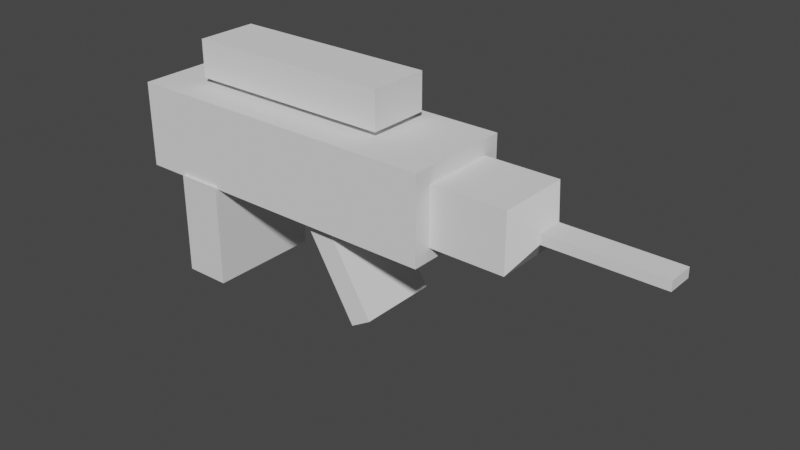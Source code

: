 # Source: sniper_rifle.blend  (saved by Blender 3.5.10; exported with 4.5.12 LTS)
import bpy
from mathutils import Matrix  # noqa: F401  (used for matrix-valued properties, if any)

bpy.ops.wm.read_factory_settings(use_empty=True)
scene = bpy.context.scene
scene.name = 'Scene'

# ---- collections
col_collection = bpy.data.collections.new('Collection'); scene.collection.children.link(col_collection)

# ---- materials (node trees are filled in below, after node groups)
mat_material = bpy.data.materials.new('Material')
mat_material.alpha_threshold = 0.0
mat_material.use_transparent_shadow = False
mat_material.roughness = 0.5
mat_material.line_color = (0.0, 0.0, 0.0, 1.0)

# ---- material node trees
mat_material.use_nodes = True; mat_material.node_tree.nodes.clear()
_N = mat_material.node_tree.nodes; _L = mat_material.node_tree.links
n0 = _N.new('ShaderNodeOutputMaterial'); n0.name = 'Material Output'; n0.location = (300, 300)
n1 = _N.new('ShaderNodeBsdfPrincipled'); n1.name = 'Principled BSDF'; n1.location = (10, 300)
n1.distribution = 'GGX'
n1.subsurface_method = 'RANDOM_WALK_SKIN'
n1.inputs[3].default_value = 1.45
n1.inputs[27].default_value = (0.0, 0.0, 0.0, 1.0)
n1.inputs[28].default_value = 1.0
_L.new(n1.outputs[0], n0.inputs[0])
n0.is_active_output = True

# ---- world
world_world = bpy.data.worlds.new('World'); scene.world = world_world
world_world.use_nodes = True; world_world.node_tree.nodes.clear()
_N = world_world.node_tree.nodes; _L = world_world.node_tree.links
n0 = _N.new('ShaderNodeOutputWorld'); n0.name = 'World Output'; n0.location = (300, 300)
n1 = _N.new('ShaderNodeBackground'); n1.name = 'Background'; n1.location = (10, 300)
n1.inputs[0].default_value = (0.05088, 0.05088, 0.05088, 1.0)
_L.new(n1.outputs[0], n0.inputs[0])
n0.is_active_output = True
world_world.color = (0.05088, 0.05088, 0.05088)
world_world.use_sun_shadow = False
world_world.sun_shadow_jitter_overblur = 0.0

# ---- meshes
me_cube = bpy.data.meshes.new('Cube')
me_cube.from_pydata([(1.0, 1.0, 1.0), (1.0, 1.0, -1.0), (1.0, -1.0, 1.0), (1.0, -1.0, -1.0), (-1.0, 1.0, 1.0), (-1.0, 1.0, -1.0), (-1.0, -1.0, 1.0), (-1.0, -1.0, -1.0)], [], [(0, 4, 6, 2), (3, 2, 6, 7), (7, 6, 4, 5), (5, 1, 3, 7), (1, 0, 2, 3), (5, 4, 0, 1)])
_uv = me_cube.uv_layers.new(name='UVMap')
_uv.uv.foreach_set('vector', [0.625, 0.5, 0.875, 0.5, 0.875, 0.75, 0.625, 0.75, 0.375, 0.75, 0.625, 0.75, 0.625, 1.0, 0.375, 1.0, 0.375, 0.0, 0.625, 0.0, 0.625, 0.25, 0.375, 0.25, 0.125, 0.5, 0.375, 0.5, 0.375, 0.75, 0.125, 0.75, 0.375, 0.5, 0.625, 0.5, 0.625, 0.75, 0.375, 0.75, 0.375, 0.25, 0.625, 0.25, 0.625, 0.5, 0.375, 0.5])
me_cube.materials.append(mat_material)
me_cube.use_mirror_vertex_groups = False
me_cube.update()
me_cube_002 = bpy.data.meshes.new('Cube.002')
me_cube_002.from_pydata([(-0.6232, -0.9485, -0.7438), (-0.6232, -0.9485, 0.7438), (-0.6232, 0.9485, -0.7438), (-0.6232, 0.9485, 0.7438), (1.388, -0.9485, -0.7438), (1.388, -0.9485, 0.7438), (1.388, 0.9485, -0.7438), (1.388, 0.9485, 0.7438)], [], [(0, 1, 3, 2), (2, 3, 7, 6), (6, 7, 5, 4), (4, 5, 1, 0), (2, 6, 4, 0), (7, 3, 1, 5)])
_uv = me_cube_002.uv_layers.new(name='UVMap')
_uv.uv.foreach_set('vector', [0.375, 0.0, 0.625, 0.0, 0.625, 0.25, 0.375, 0.25, 0.375, 0.25, 0.625, 0.25, 0.625, 0.5, 0.375, 0.5, 0.375, 0.5, 0.625, 0.5, 0.625, 0.75, 0.375, 0.75, 0.375, 0.75, 0.625, 0.75, 0.625, 1.0, 0.375, 1.0, 0.125, 0.5, 0.375, 0.5, 0.375, 0.75, 0.125, 0.75, 0.625, 0.5, 0.875, 0.5, 0.875, 0.75, 0.625, 0.75])
me_cube_002.update()
me_cube_003 = bpy.data.meshes.new('Cube.003')
me_cube_003.from_pydata([(-0.736, -0.6547, -0.2063), (-0.736, -0.6547, 0.2063), (-0.736, 0.6547, -0.2063), (-0.736, 0.6547, 0.2063), (0.736, -0.6547, -0.2063), (0.736, -0.6547, 0.2063), (0.736, 0.6547, -0.2063), (0.736, 0.6547, 0.2063)], [], [(0, 1, 3, 2), (2, 3, 7, 6), (6, 7, 5, 4), (4, 5, 1, 0), (2, 6, 4, 0), (7, 3, 1, 5)])
_uv = me_cube_003.uv_layers.new(name='UVMap')
_uv.uv.foreach_set('vector', [0.375, 0.0, 0.625, 0.0, 0.625, 0.25, 0.375, 0.25, 0.375, 0.25, 0.625, 0.25, 0.625, 0.5, 0.375, 0.5, 0.375, 0.5, 0.625, 0.5, 0.625, 0.75, 0.375, 0.75, 0.375, 0.75, 0.625, 0.75, 0.625, 1.0, 0.375, 1.0, 0.125, 0.5, 0.375, 0.5, 0.375, 0.75, 0.125, 0.75, 0.625, 0.5, 0.875, 0.5, 0.875, 0.75, 0.625, 0.75])
me_cube_003.update()
me_cube_004 = bpy.data.meshes.new('Cube.004')
me_cube_004.from_pydata([(-0.6468, -0.5018, -1.275), (-0.6468, 0.5018, -1.275), (0.6468, -0.5018, -1.275), (0.6468, 0.5018, -1.275), (-0.2281, -0.08311, 1.275), (-0.6468, -0.5018, 0.8562), (-0.2281, 0.08311, 1.275), (-0.6468, 0.5018, 0.8562), (0.2281, -0.08311, 1.275), (0.6468, -0.5018, 0.8562), (0.2281, 0.08311, 1.275), (0.6468, 0.5018, 0.8562), (-0.2281, -0.08311, 1.586), (-0.2281, 0.08311, 1.586), (0.2281, 0.08311, 1.586), (0.2281, -0.08311, 1.586), (-0.2281, -0.08311, 4.199), (-0.2281, 0.08311, 4.199), (0.2281, 0.08311, 4.199), (0.2281, -0.08311, 4.199)], [], [(6, 4, 12, 13), (3, 11, 9, 2), (0, 5, 7, 1), (1, 3, 2, 0), (1, 7, 11, 3), (4, 6, 7, 5), (6, 10, 11, 7), (10, 8, 9, 11), (8, 4, 5, 9), (2, 9, 5, 0), (12, 15, 19, 16), (4, 8, 15, 12), (10, 6, 13, 14), (8, 10, 14, 15), (18, 17, 16, 19), (14, 13, 17, 18), (15, 14, 18, 19), (13, 12, 16, 17)])
_uv = me_cube_004.uv_layers.new(name='UVMap')
_uv.uv.foreach_set('vector', [0.7941, 0.6043, 0.7941, 0.6457, 0.7941, 0.6457, 0.7941, 0.6043, 0.375, 0.5, 0.5839, 0.5, 0.5839, 0.75, 0.375, 0.75, 0.375, 0.0, 0.5839, 0.0, 0.5839, 0.25, 0.375, 0.25, 0.125, 0.5, 0.375, 0.5, 0.375, 0.75, 0.125, 0.75, 0.375, 0.25, 0.5839, 0.25, 0.5839, 0.5, 0.375, 0.5, 0.7941, 0.6457, 0.7941, 0.6043, 0.875, 0.5, 0.875, 0.75, 0.7941, 0.6043, 0.7059, 0.6043, 0.625, 0.5, 0.875, 0.5, 0.7059, 0.6043, 0.7059, 0.6457, 0.5839, 0.75, 0.5839, 0.5, 0.7059, 0.6457, 0.7941, 0.6457, 0.875, 0.75, 0.625, 0.75, 0.375, 0.75, 0.5839, 0.75, 0.5839, 1.0, 0.375, 1.0, 0.7941, 0.6457, 0.7059, 0.6457, 0.7059, 0.6457, 0.7941, 0.6457, 0.7941, 0.6457, 0.7059, 0.6457, 0.7059, 0.6457, 0.7941, 0.6457, 0.7059, 0.6043, 0.7941, 0.6043, 0.7941, 0.6043, 0.7059, 0.6043, 0.7059, 0.6457, 0.7059, 0.6043, 0.7059, 0.6043, 0.7059, 0.6457, 0.7059, 0.6043, 0.7941, 0.6043, 0.7941, 0.6457, 0.7059, 0.6457, 0.7059, 0.6043, 0.7941, 0.6043, 0.7941, 0.6043, 0.7059, 0.6043, 0.7059, 0.6457, 0.7059, 0.6043, 0.7059, 0.6043, 0.7059, 0.6457, 0.7941, 0.6043, 0.7941, 0.6457, 0.7941, 0.6457, 0.7941, 0.6043])
me_cube_004.update()
me_cube_001 = bpy.data.meshes.new('Cube.001')
me_cube_001.from_pydata([(-1.841, -0.5395, -0.3278), (-1.841, -0.5395, 0.3278), (-1.841, 0.5395, -0.3278), (-1.841, 0.5395, 0.3278), (1.841, -0.5395, -0.3278), (1.841, -0.5395, 0.3278), (1.841, 0.5395, -0.3278), (1.841, 0.5395, 0.3278)], [], [(0, 1, 3, 2), (2, 3, 7, 6), (6, 7, 5, 4), (4, 5, 1, 0), (2, 6, 4, 0), (7, 3, 1, 5)])
_uv = me_cube_001.uv_layers.new(name='UVMap')
_uv.uv.foreach_set('vector', [0.375, 0.0, 0.625, 0.0, 0.625, 0.25, 0.375, 0.25, 0.375, 0.25, 0.625, 0.25, 0.625, 0.5, 0.375, 0.5, 0.375, 0.5, 0.625, 0.5, 0.625, 0.75, 0.375, 0.75, 0.375, 0.75, 0.625, 0.75, 0.625, 1.0, 0.375, 1.0, 0.125, 0.5, 0.375, 0.5, 0.375, 0.75, 0.125, 0.75, 0.625, 0.5, 0.875, 0.5, 0.875, 0.75, 0.625, 0.75])
me_cube_001.update()

# ---- objects
ob_cube = bpy.data.objects.new('Cube', me_cube)
ob_cube_001 = bpy.data.objects.new('Cube.001', me_cube_002)
ob_cube_002 = bpy.data.objects.new('Cube.002', me_cube_003)
ob_cube_003 = bpy.data.objects.new('Cube.003', me_cube_004)
ob_mball = bpy.data.objects.new('Mball', None)
ob_mball_001 = bpy.data.objects.new('Mball.001', None)
ob_cube_004 = bpy.data.objects.new('Cube.004', me_cube_001)

# ---- transforms, parenting, visibility, modifiers, constraints
ob_cube.location = (-0.6241, 0.0, 0.1231)
ob_cube.scale = (0.4, 1.0, 0.89)
ob_cube.lock_rotations_4d = False
ob_cube.empty_display_type = 'ARROWS'
ob_cube.lineart.crease_threshold = 0.0
ob_cube_001.location = (-0.005722, -0.005607, 1.721)
ob_cube_001.scale = (2.83, 1.0, 1.0)
ob_cube_002.location = (2.086, -0.01443, 0.3872)
ob_cube_002.rotation_euler = (-0.0, -2.109, -0.0)
ob_cube_002.scale = (1.49, 1.08, 1.0)
ob_cube_003.location = (4.644, 0.004166, 1.697)
ob_cube_003.rotation_euler = (1.571, -0.0, 1.571)
ob_cube_003.scale = (1.0, 1.0, 0.67)
ob_mball.location = (-0.597, 0.0, -0.5282)
ob_mball.rotation_euler = (-1.332, -0.0, 0.0)
ob_mball.scale = (0.6832, 0.6832, 0.6832)
ob_mball.empty_image_offset = (0.0, 0.0)
ob_mball_001.location = (2.601, 0.0, -0.5282)
ob_mball_001.rotation_euler = (-1.332, -0.0, 0.0)
ob_mball_001.scale = (0.6832, 0.6832, 0.6832)
ob_mball_001.empty_image_offset = (0.0, 0.0)
ob_cube_004.location = (0.8585, 0.1496, 2.894)

# ---- collection membership
col_collection.objects.link(ob_cube)
col_collection.objects.link(ob_cube_001)
col_collection.objects.link(ob_cube_002)
col_collection.objects.link(ob_cube_003)
col_collection.objects.link(ob_mball)
col_collection.objects.link(ob_mball_001)
col_collection.objects.link(ob_cube_004)

# ---- scene / render settings (as saved in the file)
scene.frame_start = 1; scene.frame_end = 250; scene.frame_set(1)
scene.render.engine = 'BLENDER_EEVEE_NEXT'
scene.cycles.sampling_pattern = 'TABULATED_SOBOL'
scene.view_settings.view_transform = 'Filmic'
bpy.context.view_layer.update()

# ---- added for rendering (the .blend has no active camera and no usable light): camera, sun
cam_auto = bpy.data.cameras.new('AutoCamera')
cam_auto.lens = 50.0
cam_auto.sensor_width = 36.0
cam_auto.clip_end = 1000.0
ob_auto_camera = bpy.data.objects.new('AutoCamera', cam_auto)
scene.collection.objects.link(ob_auto_camera)
ob_auto_camera.location = (12.534, -11.6276, 8.70794)
ob_auto_camera.rotation_euler = (1.09748, -7.21219e-08, 0.694738)
scene.camera = ob_auto_camera
light_auto_sun = bpy.data.lights.new('AutoSun', 'SUN')
light_auto_sun.energy = 3.0
light_auto_sun.angle = 0.0523599
ob_auto_sun = bpy.data.objects.new('AutoSun', light_auto_sun)
scene.collection.objects.link(ob_auto_sun)
ob_auto_sun.rotation_euler = (0.872665, 0.174533, 0.523599)
bpy.context.view_layer.update()
